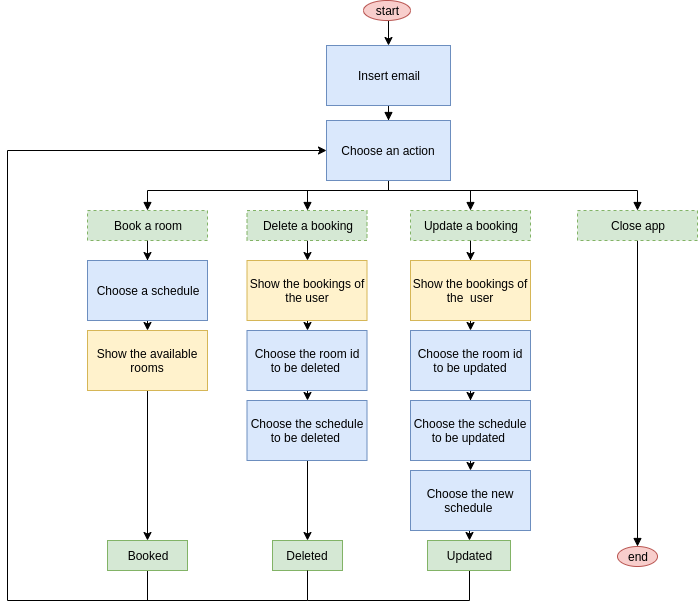

The diagram above was exported from draw.io. Its source (the exported page's mxGraphModel, read from the mxfile embedded in the PNG):
<mxGraphModel dx="868" dy="1573" grid="1" gridSize="10" guides="1" tooltips="1" connect="1" arrows="1" fold="1" page="1" pageScale="1" pageWidth="827" pageHeight="1169" math="0" shadow="0">
  <root>
    <mxCell id="0" />
    <mxCell id="1" parent="0" />
    <mxCell id="bTig7bgp98LQIrtCOhDG-2" style="edgeStyle=orthogonalEdgeStyle;rounded=0;orthogonalLoop=1;jettySize=auto;html=1;exitX=0.5;exitY=1;exitDx=0;exitDy=0;entryX=0.5;entryY=0;entryDx=0;entryDy=0;" edge="1" parent="1" source="bTig7bgp98LQIrtCOhDG-1" target="bTig7bgp98LQIrtCOhDG-3">
      <mxGeometry relative="1" as="geometry">
        <mxPoint x="377" y="80" as="targetPoint" />
      </mxGeometry>
    </mxCell>
    <mxCell id="bTig7bgp98LQIrtCOhDG-1" value="start" style="ellipse;whiteSpace=wrap;html=1;fillColor=#f8cecc;strokeColor=#b85450;" vertex="1" parent="1">
      <mxGeometry x="426" y="-10" width="47" height="20" as="geometry" />
    </mxCell>
    <mxCell id="bTig7bgp98LQIrtCOhDG-62" style="edgeStyle=orthogonalEdgeStyle;rounded=0;orthogonalLoop=1;jettySize=auto;html=1;exitX=0.5;exitY=1;exitDx=0;exitDy=0;endArrow=block;endFill=1;" edge="1" parent="1" source="bTig7bgp98LQIrtCOhDG-3" target="bTig7bgp98LQIrtCOhDG-4">
      <mxGeometry relative="1" as="geometry" />
    </mxCell>
    <mxCell id="bTig7bgp98LQIrtCOhDG-3" value="Insert email" style="rounded=0;whiteSpace=wrap;html=1;fillColor=#dae8fc;strokeColor=#6c8ebf;" vertex="1" parent="1">
      <mxGeometry x="389" y="35" width="124" height="60" as="geometry" />
    </mxCell>
    <mxCell id="bTig7bgp98LQIrtCOhDG-63" style="edgeStyle=orthogonalEdgeStyle;rounded=0;orthogonalLoop=1;jettySize=auto;html=1;exitX=0.5;exitY=1;exitDx=0;exitDy=0;endArrow=block;endFill=1;" edge="1" parent="1" source="bTig7bgp98LQIrtCOhDG-4" target="bTig7bgp98LQIrtCOhDG-10">
      <mxGeometry relative="1" as="geometry">
        <Array as="points">
          <mxPoint x="451" y="180" />
          <mxPoint x="210" y="180" />
        </Array>
      </mxGeometry>
    </mxCell>
    <mxCell id="bTig7bgp98LQIrtCOhDG-64" style="edgeStyle=orthogonalEdgeStyle;rounded=0;orthogonalLoop=1;jettySize=auto;html=1;endArrow=block;endFill=1;" edge="1" parent="1" source="bTig7bgp98LQIrtCOhDG-4" target="bTig7bgp98LQIrtCOhDG-11">
      <mxGeometry relative="1" as="geometry">
        <Array as="points">
          <mxPoint x="451" y="180" />
          <mxPoint x="370" y="180" />
        </Array>
      </mxGeometry>
    </mxCell>
    <mxCell id="bTig7bgp98LQIrtCOhDG-65" style="edgeStyle=orthogonalEdgeStyle;rounded=0;orthogonalLoop=1;jettySize=auto;html=1;endArrow=block;endFill=1;" edge="1" parent="1" source="bTig7bgp98LQIrtCOhDG-4" target="bTig7bgp98LQIrtCOhDG-12">
      <mxGeometry relative="1" as="geometry">
        <Array as="points">
          <mxPoint x="451" y="180" />
          <mxPoint x="533" y="180" />
        </Array>
      </mxGeometry>
    </mxCell>
    <mxCell id="bTig7bgp98LQIrtCOhDG-66" style="edgeStyle=orthogonalEdgeStyle;rounded=0;orthogonalLoop=1;jettySize=auto;html=1;endArrow=block;endFill=1;exitX=0.5;exitY=1;exitDx=0;exitDy=0;" edge="1" parent="1" source="bTig7bgp98LQIrtCOhDG-4" target="bTig7bgp98LQIrtCOhDG-50">
      <mxGeometry relative="1" as="geometry">
        <Array as="points">
          <mxPoint x="451" y="180" />
          <mxPoint x="700" y="180" />
        </Array>
      </mxGeometry>
    </mxCell>
    <mxCell id="bTig7bgp98LQIrtCOhDG-4" value="Choose an action" style="rounded=0;whiteSpace=wrap;html=1;fillColor=#dae8fc;strokeColor=#6c8ebf;" vertex="1" parent="1">
      <mxGeometry x="389" y="110" width="124" height="60" as="geometry" />
    </mxCell>
    <mxCell id="bTig7bgp98LQIrtCOhDG-32" style="edgeStyle=orthogonalEdgeStyle;rounded=0;orthogonalLoop=1;jettySize=auto;html=1;exitX=0.5;exitY=1;exitDx=0;exitDy=0;" edge="1" parent="1" source="bTig7bgp98LQIrtCOhDG-10" target="bTig7bgp98LQIrtCOhDG-14">
      <mxGeometry relative="1" as="geometry" />
    </mxCell>
    <mxCell id="bTig7bgp98LQIrtCOhDG-10" value="Book a room" style="rounded=0;whiteSpace=wrap;html=1;fillColor=#d5e8d4;strokeColor=#82b366;dashed=1;" vertex="1" parent="1">
      <mxGeometry x="150" y="200" width="120" height="30" as="geometry" />
    </mxCell>
    <mxCell id="bTig7bgp98LQIrtCOhDG-35" style="edgeStyle=orthogonalEdgeStyle;rounded=0;orthogonalLoop=1;jettySize=auto;html=1;exitX=0.5;exitY=1;exitDx=0;exitDy=0;entryX=0.5;entryY=0;entryDx=0;entryDy=0;" edge="1" parent="1" source="bTig7bgp98LQIrtCOhDG-11" target="bTig7bgp98LQIrtCOhDG-15">
      <mxGeometry relative="1" as="geometry" />
    </mxCell>
    <mxCell id="bTig7bgp98LQIrtCOhDG-11" value="Delete a booking" style="rounded=0;whiteSpace=wrap;html=1;fillColor=#d5e8d4;strokeColor=#82b366;dashed=1;" vertex="1" parent="1">
      <mxGeometry x="309.5" y="200" width="120" height="30" as="geometry" />
    </mxCell>
    <mxCell id="bTig7bgp98LQIrtCOhDG-39" style="edgeStyle=orthogonalEdgeStyle;rounded=0;orthogonalLoop=1;jettySize=auto;html=1;exitX=0.5;exitY=1;exitDx=0;exitDy=0;" edge="1" parent="1" source="bTig7bgp98LQIrtCOhDG-12" target="bTig7bgp98LQIrtCOhDG-21">
      <mxGeometry relative="1" as="geometry" />
    </mxCell>
    <mxCell id="bTig7bgp98LQIrtCOhDG-12" value="Update a booking" style="rounded=0;whiteSpace=wrap;html=1;fillColor=#d5e8d4;strokeColor=#82b366;dashed=1;" vertex="1" parent="1">
      <mxGeometry x="473" y="200" width="120" height="30" as="geometry" />
    </mxCell>
    <mxCell id="bTig7bgp98LQIrtCOhDG-34" style="edgeStyle=orthogonalEdgeStyle;rounded=0;orthogonalLoop=1;jettySize=auto;html=1;exitX=0.5;exitY=1;exitDx=0;exitDy=0;" edge="1" parent="1" source="bTig7bgp98LQIrtCOhDG-13" target="bTig7bgp98LQIrtCOhDG-19">
      <mxGeometry relative="1" as="geometry" />
    </mxCell>
    <mxCell id="bTig7bgp98LQIrtCOhDG-13" value="Show the available rooms" style="rounded=0;whiteSpace=wrap;html=1;fillColor=#fff2cc;strokeColor=#d6b656;" vertex="1" parent="1">
      <mxGeometry x="150" y="320" width="120" height="60" as="geometry" />
    </mxCell>
    <mxCell id="bTig7bgp98LQIrtCOhDG-33" style="edgeStyle=orthogonalEdgeStyle;rounded=0;orthogonalLoop=1;jettySize=auto;html=1;exitX=0.5;exitY=1;exitDx=0;exitDy=0;entryX=0.5;entryY=0;entryDx=0;entryDy=0;" edge="1" parent="1" source="bTig7bgp98LQIrtCOhDG-14" target="bTig7bgp98LQIrtCOhDG-13">
      <mxGeometry relative="1" as="geometry" />
    </mxCell>
    <mxCell id="bTig7bgp98LQIrtCOhDG-14" value="Choose a schedule" style="rounded=0;whiteSpace=wrap;html=1;fillColor=#dae8fc;strokeColor=#6c8ebf;" vertex="1" parent="1">
      <mxGeometry x="150" y="250" width="120" height="60" as="geometry" />
    </mxCell>
    <mxCell id="bTig7bgp98LQIrtCOhDG-36" style="edgeStyle=orthogonalEdgeStyle;rounded=0;orthogonalLoop=1;jettySize=auto;html=1;exitX=0.5;exitY=1;exitDx=0;exitDy=0;entryX=0.5;entryY=0;entryDx=0;entryDy=0;" edge="1" parent="1" source="bTig7bgp98LQIrtCOhDG-15" target="bTig7bgp98LQIrtCOhDG-17">
      <mxGeometry relative="1" as="geometry" />
    </mxCell>
    <mxCell id="bTig7bgp98LQIrtCOhDG-15" value="Show the bookings of the user" style="rounded=0;whiteSpace=wrap;html=1;fillColor=#fff2cc;strokeColor=#d6b656;" vertex="1" parent="1">
      <mxGeometry x="309.5" y="250" width="120" height="60" as="geometry" />
    </mxCell>
    <mxCell id="bTig7bgp98LQIrtCOhDG-37" style="edgeStyle=orthogonalEdgeStyle;rounded=0;orthogonalLoop=1;jettySize=auto;html=1;exitX=0.5;exitY=1;exitDx=0;exitDy=0;entryX=0.5;entryY=0;entryDx=0;entryDy=0;" edge="1" parent="1" source="bTig7bgp98LQIrtCOhDG-17" target="bTig7bgp98LQIrtCOhDG-23">
      <mxGeometry relative="1" as="geometry" />
    </mxCell>
    <mxCell id="bTig7bgp98LQIrtCOhDG-17" value="Choose the room id to be deleted&amp;nbsp;" style="rounded=0;whiteSpace=wrap;html=1;fillColor=#dae8fc;strokeColor=#6c8ebf;" vertex="1" parent="1">
      <mxGeometry x="309.5" y="320" width="120" height="60" as="geometry" />
    </mxCell>
    <mxCell id="bTig7bgp98LQIrtCOhDG-18" value="Deleted" style="rounded=0;whiteSpace=wrap;html=1;fillColor=#d5e8d4;strokeColor=#82b366;" vertex="1" parent="1">
      <mxGeometry x="335" y="530" width="70" height="30" as="geometry" />
    </mxCell>
    <mxCell id="bTig7bgp98LQIrtCOhDG-54" style="edgeStyle=orthogonalEdgeStyle;rounded=0;orthogonalLoop=1;jettySize=auto;html=1;exitX=0.5;exitY=1;exitDx=0;exitDy=0;endArrow=none;endFill=0;" edge="1" parent="1" source="bTig7bgp98LQIrtCOhDG-19">
      <mxGeometry relative="1" as="geometry">
        <mxPoint x="210" y="590" as="targetPoint" />
      </mxGeometry>
    </mxCell>
    <mxCell id="bTig7bgp98LQIrtCOhDG-19" value="Booked" style="rounded=0;whiteSpace=wrap;html=1;fillColor=#d5e8d4;strokeColor=#82b366;" vertex="1" parent="1">
      <mxGeometry x="170" y="530" width="80" height="30" as="geometry" />
    </mxCell>
    <mxCell id="bTig7bgp98LQIrtCOhDG-40" style="edgeStyle=orthogonalEdgeStyle;rounded=0;orthogonalLoop=1;jettySize=auto;html=1;exitX=0.5;exitY=1;exitDx=0;exitDy=0;entryX=0.5;entryY=0;entryDx=0;entryDy=0;" edge="1" parent="1" source="bTig7bgp98LQIrtCOhDG-21" target="bTig7bgp98LQIrtCOhDG-22">
      <mxGeometry relative="1" as="geometry" />
    </mxCell>
    <mxCell id="bTig7bgp98LQIrtCOhDG-21" value="Show the bookings of the&amp;nbsp; user" style="rounded=0;whiteSpace=wrap;html=1;fillColor=#fff2cc;strokeColor=#d6b656;" vertex="1" parent="1">
      <mxGeometry x="473" y="250" width="120" height="60" as="geometry" />
    </mxCell>
    <mxCell id="bTig7bgp98LQIrtCOhDG-41" style="edgeStyle=orthogonalEdgeStyle;rounded=0;orthogonalLoop=1;jettySize=auto;html=1;exitX=0.5;exitY=1;exitDx=0;exitDy=0;" edge="1" parent="1" source="bTig7bgp98LQIrtCOhDG-22" target="bTig7bgp98LQIrtCOhDG-24">
      <mxGeometry relative="1" as="geometry" />
    </mxCell>
    <mxCell id="bTig7bgp98LQIrtCOhDG-22" value="Choose the room id to be updated" style="rounded=0;whiteSpace=wrap;html=1;fillColor=#dae8fc;strokeColor=#6c8ebf;" vertex="1" parent="1">
      <mxGeometry x="473" y="320" width="120" height="60" as="geometry" />
    </mxCell>
    <mxCell id="bTig7bgp98LQIrtCOhDG-38" style="edgeStyle=orthogonalEdgeStyle;rounded=0;orthogonalLoop=1;jettySize=auto;html=1;exitX=0.5;exitY=1;exitDx=0;exitDy=0;entryX=0.5;entryY=0;entryDx=0;entryDy=0;" edge="1" parent="1" source="bTig7bgp98LQIrtCOhDG-23" target="bTig7bgp98LQIrtCOhDG-18">
      <mxGeometry relative="1" as="geometry" />
    </mxCell>
    <mxCell id="bTig7bgp98LQIrtCOhDG-23" value="Choose the schedule to be deleted&amp;nbsp;" style="rounded=0;whiteSpace=wrap;html=1;fillColor=#dae8fc;strokeColor=#6c8ebf;" vertex="1" parent="1">
      <mxGeometry x="309.5" y="390" width="120" height="60" as="geometry" />
    </mxCell>
    <mxCell id="bTig7bgp98LQIrtCOhDG-42" style="edgeStyle=orthogonalEdgeStyle;rounded=0;orthogonalLoop=1;jettySize=auto;html=1;exitX=0.5;exitY=1;exitDx=0;exitDy=0;entryX=0.5;entryY=0;entryDx=0;entryDy=0;" edge="1" parent="1" source="bTig7bgp98LQIrtCOhDG-24" target="bTig7bgp98LQIrtCOhDG-25">
      <mxGeometry relative="1" as="geometry" />
    </mxCell>
    <mxCell id="bTig7bgp98LQIrtCOhDG-24" value="Choose the schedule to be updated&amp;nbsp;" style="rounded=0;whiteSpace=wrap;html=1;fillColor=#dae8fc;strokeColor=#6c8ebf;" vertex="1" parent="1">
      <mxGeometry x="473" y="390" width="120" height="60" as="geometry" />
    </mxCell>
    <mxCell id="bTig7bgp98LQIrtCOhDG-43" style="edgeStyle=orthogonalEdgeStyle;rounded=0;orthogonalLoop=1;jettySize=auto;html=1;exitX=0.5;exitY=1;exitDx=0;exitDy=0;entryX=0.5;entryY=0;entryDx=0;entryDy=0;" edge="1" parent="1" source="bTig7bgp98LQIrtCOhDG-25" target="bTig7bgp98LQIrtCOhDG-26">
      <mxGeometry relative="1" as="geometry" />
    </mxCell>
    <mxCell id="bTig7bgp98LQIrtCOhDG-25" value="Choose the new schedule&amp;nbsp;" style="rounded=0;whiteSpace=wrap;html=1;fillColor=#dae8fc;strokeColor=#6c8ebf;" vertex="1" parent="1">
      <mxGeometry x="473" y="460" width="120" height="60" as="geometry" />
    </mxCell>
    <mxCell id="bTig7bgp98LQIrtCOhDG-55" style="edgeStyle=orthogonalEdgeStyle;rounded=0;orthogonalLoop=1;jettySize=auto;html=1;exitX=0.5;exitY=1;exitDx=0;exitDy=0;endArrow=none;endFill=0;" edge="1" parent="1" source="bTig7bgp98LQIrtCOhDG-26">
      <mxGeometry relative="1" as="geometry">
        <mxPoint x="370" y="590" as="targetPoint" />
        <Array as="points">
          <mxPoint x="532" y="590" />
          <mxPoint x="370" y="590" />
        </Array>
      </mxGeometry>
    </mxCell>
    <mxCell id="bTig7bgp98LQIrtCOhDG-26" value="Updated" style="rounded=0;whiteSpace=wrap;html=1;fillColor=#d5e8d4;strokeColor=#82b366;" vertex="1" parent="1">
      <mxGeometry x="490" y="530" width="83" height="30" as="geometry" />
    </mxCell>
    <mxCell id="bTig7bgp98LQIrtCOhDG-45" style="edgeStyle=orthogonalEdgeStyle;rounded=0;orthogonalLoop=1;jettySize=auto;html=1;exitX=0.5;exitY=1;exitDx=0;exitDy=0;" edge="1" parent="1" source="bTig7bgp98LQIrtCOhDG-18" target="bTig7bgp98LQIrtCOhDG-4">
      <mxGeometry relative="1" as="geometry">
        <mxPoint x="330" y="150" as="targetPoint" />
        <Array as="points">
          <mxPoint x="370" y="590" />
          <mxPoint x="70" y="590" />
          <mxPoint x="70" y="140" />
        </Array>
      </mxGeometry>
    </mxCell>
    <mxCell id="bTig7bgp98LQIrtCOhDG-28" value="end" style="ellipse;whiteSpace=wrap;html=1;fillColor=#f8cecc;strokeColor=#b85450;" vertex="1" parent="1">
      <mxGeometry x="680" y="536" width="40" height="20" as="geometry" />
    </mxCell>
    <mxCell id="bTig7bgp98LQIrtCOhDG-56" style="edgeStyle=orthogonalEdgeStyle;rounded=0;orthogonalLoop=1;jettySize=auto;html=1;exitX=0.5;exitY=1;exitDx=0;exitDy=0;entryX=0.5;entryY=0;entryDx=0;entryDy=0;endArrow=block;endFill=1;" edge="1" parent="1" source="bTig7bgp98LQIrtCOhDG-50" target="bTig7bgp98LQIrtCOhDG-28">
      <mxGeometry relative="1" as="geometry" />
    </mxCell>
    <mxCell id="bTig7bgp98LQIrtCOhDG-50" value="Close app" style="rounded=0;whiteSpace=wrap;html=1;fillColor=#d5e8d4;strokeColor=#82b366;dashed=1;" vertex="1" parent="1">
      <mxGeometry x="640" y="200" width="120" height="30" as="geometry" />
    </mxCell>
  </root>
</mxGraphModel>